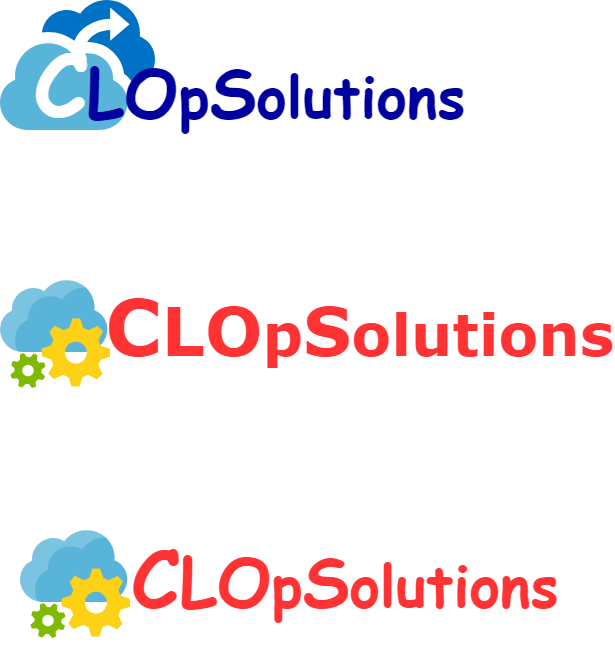

The diagram above was exported from draw.io. Its source (the exported page's mxGraphModel, read from the mxfile embedded in the PNG):
<mxGraphModel dx="1303" dy="1896" grid="1" gridSize="10" guides="1" tooltips="1" connect="1" arrows="1" fold="1" page="1" pageScale="1" pageWidth="827" pageHeight="1169" math="0" shadow="0">
  <root>
    <mxCell id="HM_xn1zpSATiVims4Q4c-0" />
    <mxCell id="HM_xn1zpSATiVims4Q4c-1" parent="HM_xn1zpSATiVims4Q4c-0" />
    <mxCell id="HM_xn1zpSATiVims4Q4c-2" value="" style="aspect=fixed;html=1;points=[];align=center;image;fontSize=18;image=img/lib/mscae/App_Configuration.svg;fontColor=#FE6600;fillColor=#4A3266;" vertex="1" parent="HM_xn1zpSATiVims4Q4c-1">
      <mxGeometry x="100" y="-350.00000000000006" width="110" height="107.8" as="geometry" />
    </mxCell>
    <mxCell id="HM_xn1zpSATiVims4Q4c-7" value="&lt;h2&gt;&lt;font color=&quot;#ff3333&quot; face=&quot;Verdana&quot; style=&quot;font-size: 78px&quot;&gt;C&lt;/font&gt;&lt;font color=&quot;#ff3333&quot; face=&quot;Verdana&quot; style=&quot;font-size: 68px&quot;&gt;LO&lt;/font&gt;&lt;font color=&quot;#ff3333&quot; face=&quot;Verdana&quot; style=&quot;font-size: 58px&quot;&gt;p&lt;/font&gt;&lt;font color=&quot;#ff3333&quot; face=&quot;Verdana&quot; style=&quot;font-size: 68px&quot;&gt;S&lt;/font&gt;&lt;font color=&quot;#ff3333&quot; face=&quot;Verdana&quot; style=&quot;font-size: 58px&quot;&gt;olutions&lt;/font&gt;&lt;/h2&gt;" style="text;html=1;strokeColor=none;fillColor=none;align=center;verticalAlign=middle;whiteSpace=wrap;shadow=0;fontSize=27;fontColor=#FFFFFF;fontStyle=1;" vertex="1" parent="HM_xn1zpSATiVims4Q4c-1">
      <mxGeometry x="200" y="-650" width="479" height="190" as="geometry" />
    </mxCell>
    <mxCell id="qZdkZUCPfh0iN_5Sa7PH-0" value="&lt;h2&gt;&lt;font color=&quot;#ff3333&quot; style=&quot;font-size: 78px&quot;&gt;C&lt;/font&gt;&lt;font color=&quot;#ff3333&quot; style=&quot;font-size: 68px&quot;&gt;LO&lt;/font&gt;&lt;font color=&quot;#ff3333&quot; style=&quot;font-size: 58px&quot;&gt;p&lt;/font&gt;&lt;font color=&quot;#ff3333&quot; style=&quot;font-size: 68px&quot;&gt;S&lt;/font&gt;&lt;font color=&quot;#ff3333&quot; style=&quot;font-size: 58px&quot;&gt;olutions&lt;/font&gt;&lt;/h2&gt;" style="text;html=1;strokeColor=none;fillColor=none;align=center;verticalAlign=middle;whiteSpace=wrap;shadow=0;fontSize=27;fontColor=#FFFFFF;fontStyle=1;fontFamily=Comic Sans MS;" vertex="1" parent="HM_xn1zpSATiVims4Q4c-1">
      <mxGeometry x="210" y="-400" width="430" height="190" as="geometry" />
    </mxCell>
    <mxCell id="qZdkZUCPfh0iN_5Sa7PH-1" value="" style="aspect=fixed;html=1;points=[];align=center;image;fontSize=18;image=img/lib/mscae/App_Configuration.svg;fontColor=#FE6600;fillColor=#4A3266;" vertex="1" parent="HM_xn1zpSATiVims4Q4c-1">
      <mxGeometry x="80" y="-600" width="110" height="107.8" as="geometry" />
    </mxCell>
    <mxCell id="qZdkZUCPfh0iN_5Sa7PH-2" value="" style="aspect=fixed;html=1;points=[];align=center;image;fontSize=12;image=img/lib/mscae/Backup.svg;fontFamily=Comic Sans MS;fontColor=#474747;fillColor=#FE6600;" vertex="1" parent="HM_xn1zpSATiVims4Q4c-1">
      <mxGeometry x="80" y="-880" width="154.77" height="130" as="geometry" />
    </mxCell>
    <mxCell id="2GYxsuhGRWiG4u87CNnY-0" value="C" style="text;html=1;align=center;verticalAlign=middle;whiteSpace=wrap;shadow=0;fontSize=87;fontStyle=1;fontFamily=Comic Sans MS;fontColor=#FFFFFF;" vertex="1" parent="HM_xn1zpSATiVims4Q4c-1">
      <mxGeometry x="121" y="-830" width="40" height="60" as="geometry" />
    </mxCell>
    <mxCell id="2GYxsuhGRWiG4u87CNnY-1" value="&lt;h2&gt;&lt;font style=&quot;font-size: 68px&quot;&gt;LO&lt;/font&gt;&lt;font style=&quot;font-size: 58px&quot;&gt;p&lt;/font&gt;&lt;font style=&quot;font-size: 68px&quot;&gt;S&lt;/font&gt;&lt;font style=&quot;font-size: 58px&quot;&gt;olutions&lt;/font&gt;&lt;/h2&gt;" style="text;html=1;strokeColor=none;fillColor=none;align=center;verticalAlign=middle;whiteSpace=wrap;shadow=0;fontSize=27;fontStyle=1;fontFamily=Comic Sans MS;fontColor=#00009E;" vertex="1" parent="HM_xn1zpSATiVims4Q4c-1">
      <mxGeometry x="161" y="-830" width="390" height="80" as="geometry" />
    </mxCell>
  </root>
</mxGraphModel>